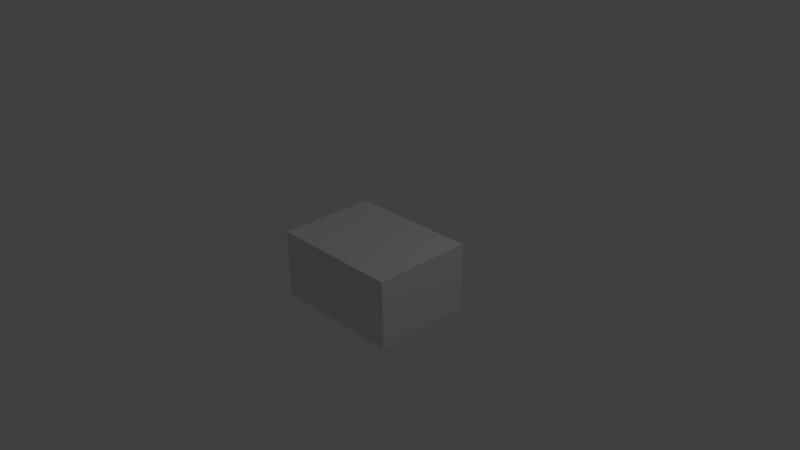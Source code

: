# Source: ammo_box.blend  (saved by Blender 2.77.0; exported with 4.5.12 LTS)
import bpy
from mathutils import Matrix  # noqa: F401  (used for matrix-valued properties, if any)

bpy.ops.wm.read_factory_settings(use_empty=True)
scene = bpy.context.scene
scene.name = 'Scene'

# ---- collections
col_collection_1 = bpy.data.collections.new('Collection 1'); scene.collection.children.link(col_collection_1)

# ---- materials (node trees are filled in below, after node groups)
mat_material = bpy.data.materials.new('Material')
mat_material.alpha_threshold = 0.0
mat_material.use_transparent_shadow = False
mat_material.roughness = 0.5
mat_material.line_color = (0.0, 0.0, 0.0, 1.0)

# ---- material node trees

# ---- world
world_world = bpy.data.worlds.new('World'); scene.world = world_world
world_world.color = (0.05088, 0.05088, 0.05088)
world_world.use_sun_shadow = False
world_world.sun_shadow_jitter_overblur = 0.0
world_world.cycles.sampling_method = 'MANUAL'

# ---- cameras
cam_camera = bpy.data.cameras.new('Camera')
cam_camera.clip_end = 100.0
cam_camera.lens = 35.0
cam_camera.sensor_width = 32.0
cam_camera.sensor_height = 18.0
cam_camera.ortho_scale = 7.314
cam_camera.dof.focus_distance = 0.0
cam_camera.dof.aperture_fstop = 128.0

# ---- lights
light_lamp = bpy.data.lights.new('Lamp', 'POINT')
light_lamp.transmission_factor = 0.0
light_lamp.cutoff_distance = 30.0
light_lamp.energy = 100.0
light_lamp.shadow_buffer_clip_start = 1.001
light_lamp.shadow_soft_size = 0.1
light_lamp.shadow_maximum_resolution = 0.006
light_lamp.use_absolute_resolution = True

# ---- meshes
me_cube = bpy.data.meshes.new('Cube')
me_cube.from_pydata([(0.9135, 0.6832, -0.7045), (0.9135, -0.6832, -0.7045), (-0.9135, -0.6832, -0.7045), (-0.9135, 0.6832, -0.7045), (0.9135, 0.6832, 0.2339), (0.9135, -0.6832, 0.2339), (-0.9135, -0.6832, 0.2339), (-0.9135, 0.6832, 0.2339)], [], [(0, 1, 2, 3), (4, 7, 6, 5), (0, 4, 5, 1), (1, 5, 6, 2), (2, 6, 7, 3), (4, 0, 3, 7)])
_uv = me_cube.uv_layers.new(name='UVMap')
_uv.uv.foreach_set('vector', [0.6806, 0.5056, 0.6805, 0.994, 0.00785, 0.9939, 0.007934, 0.5054, 0.6805, 0.994, 0.00785, 0.9939, 0.007934, 0.5054, 0.6806, 0.5056, 0.681, 0.004519, 0.681, 0.4953, 0.004424, 0.4953, 0.004424, 0.004519, 0.681, 0.004519, 0.681, 0.4953, 0.004424, 0.4953, 0.004424, 0.004519, 0.004424, 0.004519, 0.004424, 0.4953, 0.681, 0.4953, 0.681, 0.004519, 0.681, 0.4953, 0.681, 0.004519, 0.004424, 0.004519, 0.004424, 0.4953])
me_cube.materials.append(mat_material)
me_cube.use_remesh_preserve_volume = False
me_cube.use_remesh_preserve_attributes = False
me_cube.use_mirror_vertex_groups = False
me_cube.update()

# ---- objects
ob_cube = bpy.data.objects.new('Cube', me_cube)
ob_lamp = bpy.data.objects.new('Lamp', light_lamp)
ob_camera = bpy.data.objects.new('Camera', cam_camera)

# ---- transforms, parenting, visibility, modifiers, constraints
ob_cube.location = (0.0, 0.0, 0.0)
ob_cube.lock_rotations_4d = False
ob_cube.empty_display_type = 'ARROWS'
ob_cube.lineart.crease_threshold = 0.0
ob_lamp.location = (4.076, 1.005, 5.904)
ob_lamp.rotation_euler = (0.6503, 0.05522, 1.866)
ob_lamp.lock_rotations_4d = False
ob_lamp.empty_display_type = 'ARROWS'
ob_lamp.color = (0.0, 0.0, 0.0, 0.0)
ob_lamp.lineart.crease_threshold = 0.0
ob_camera.location = (7.481, -6.508, 5.344)
ob_camera.rotation_euler = (1.109, 0.01082, 0.8149)
ob_camera.lock_rotations_4d = False
ob_camera.empty_display_type = 'ARROWS'
ob_camera.color = (0.0, 0.0, 0.0, 0.0)
ob_camera.display_type = 'WIRE'
ob_camera.lineart.crease_threshold = 0.0

# ---- collection membership
col_collection_1.objects.link(ob_cube)
col_collection_1.objects.link(ob_lamp)
col_collection_1.objects.link(ob_camera)

# ---- scene / render settings (as saved in the file)
scene.camera = ob_camera
scene.frame_start = 1; scene.frame_end = 250; scene.frame_set(1)
scene.render.engine = 'BLENDER_EEVEE_NEXT'
scene.render.resolution_percentage = 50
scene.render.dither_intensity = 0.0
scene.cycles.use_denoising = False
scene.cycles.samples = 128
scene.cycles.sampling_pattern = 'TABULATED_SOBOL'
scene.cycles.light_sampling_threshold = 0.0
scene.cycles.use_adaptive_sampling = False
scene.cycles.use_light_tree = False
scene.cycles.blur_glossy = 0.0
scene.cycles.sample_clamp_indirect = 0.0
scene.view_settings.view_transform = 'Standard'
bpy.context.view_layer.update()
